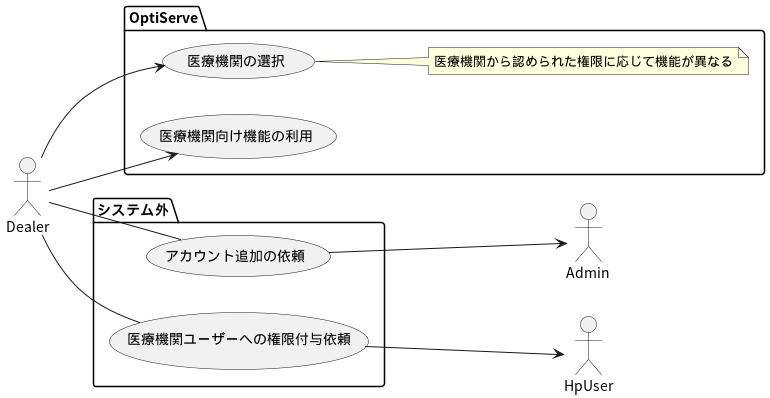

The diagram above was rendered by PlantUML. Its source (embedded in the PNG):
@startuml
left to right direction
actor HpUser
actor Admin
actor Dealer
package "システム外" as External {
Dealer -- (アカウント追加の依頼)
(アカウント追加の依頼) --> Admin
Dealer -- (医療機関ユーザーへの権限付与依頼)
(医療機関ユーザーへの権限付与依頼) --> HpUser
}
package "OptiServe" as OptiServe {
Dealer --> (医療機関の選択)
note "医療機関から認められた権限に応じて機能が異なる" as n01
(医療機関の選択) .. n01
Dealer --> (医療機関向け機能の利用)
}
@enduml